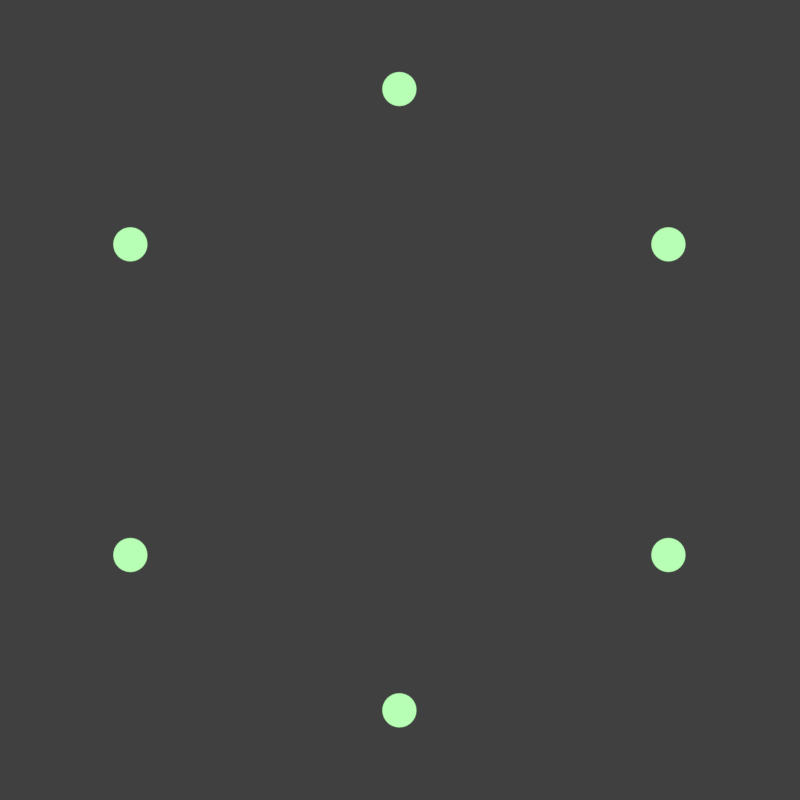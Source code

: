 # Source: spinner_top_approach.blend  (saved by Blender 2.78.0; exported with 4.5.12 LTS)
import bpy
from mathutils import Matrix  # noqa: F401  (used for matrix-valued properties, if any)

bpy.ops.wm.read_factory_settings(use_empty=True)
scene = bpy.context.scene
scene.name = 'spinner-top-approach'

# ---- collections
col_collection_1 = bpy.data.collections.new('Collection 1'); scene.collection.children.link(col_collection_1)

# ---- materials (node trees are filled in below, after node groups)
mat_white = bpy.data.materials.new('white')
mat_white.alpha_threshold = 0.0
mat_white.roughness = 0.5
mat_lightgreen_001 = bpy.data.materials.new('lightgreen.001')
mat_lightgreen_001.alpha_threshold = 0.0
mat_lightgreen_001.roughness = 0.5

# ---- material node trees
mat_white.use_nodes = True; mat_white.node_tree.nodes.clear()
_N = mat_white.node_tree.nodes; _L = mat_white.node_tree.links
n0 = _N.new('ShaderNodeOutputMaterial'); n0.name = 'Material Output'; n0.location = (300, 300)
n1 = _N.new('ShaderNodeEmission'); n1.name = 'Emission'; n1.location = (10, 300)
_L.new(n1.outputs[0], n0.inputs[0])
n0.is_active_output = True
mat_lightgreen_001.use_nodes = True; mat_lightgreen_001.node_tree.nodes.clear()
_N = mat_lightgreen_001.node_tree.nodes; _L = mat_lightgreen_001.node_tree.links
n0 = _N.new('ShaderNodeOutputMaterial'); n0.name = 'Material Output'; n0.location = (300, 300)
n1 = _N.new('ShaderNodeEmission'); n1.name = 'Emission'; n1.location = (10, 300)
n1.inputs[0].default_value = (0.4772, 1.0, 0.4624, 1.0)
_L.new(n1.outputs[0], n0.inputs[0])
n0.is_active_output = True

# ---- world
world_world_008 = bpy.data.worlds.new('World.008'); scene.world = world_world_008
world_world_008.color = (0.05088, 0.05088, 0.05088)
world_world_008.use_sun_shadow = False
world_world_008.sun_shadow_jitter_overblur = 0.0
world_world_008.cycles.sampling_method = 'MANUAL'

# ---- cameras
cam_camera_042 = bpy.data.cameras.new('Camera.042')
cam_camera_042.type = 'ORTHO'
cam_camera_042.clip_end = 100.0
cam_camera_042.lens = 35.0
cam_camera_042.sensor_width = 32.0
cam_camera_042.sensor_height = 18.0
cam_camera_042.ortho_scale = 1.2
cam_camera_042.display_size = 2.0
cam_camera_042.dof.focus_distance = 0.0
cam_camera = bpy.data.cameras.new('Camera')
cam_camera.type = 'ORTHO'
cam_camera.clip_end = 100.0
cam_camera.lens = 35.0
cam_camera.sensor_width = 32.0
cam_camera.sensor_height = 18.0
cam_camera.ortho_scale = 1.2
cam_camera.display_size = 2.0
cam_camera.dof.focus_distance = 0.0

# ---- meshes
me_circle_028 = bpy.data.meshes.new('Circle.028')
me_circle_028.from_pydata([(-1.375e-08, 1.023, 0.0), (-0.1003, 1.018, 0.0), (-0.1996, 1.003, 0.0), (-0.297, 0.979, 0.0), (-0.3915, 0.9452, 0.0), (-0.4823, 0.9023, 0.0), (-0.5684, 0.8507, 0.0), (-0.649, 0.7909, 0.0), (-0.7234, 0.7234, 0.0), (-0.7909, 0.649, 0.0), (-0.8507, 0.5684, 0.0), (-0.9023, 0.4823, 0.0), (-0.9452, 0.3915, 0.0), (-0.979, 0.297, 0.0), (-1.003, 0.1996, 0.0), (-1.018, 0.1003, 0.0), (-1.023, -1.608e-07, 0.0), (-1.018, -0.1003, 0.0), (-1.003, -0.1996, 0.0), (-0.979, -0.297, 0.0), (-0.9452, -0.3915, 0.0), (-0.9023, -0.4823, 0.0), (-0.8507, -0.5684, 0.0), (-0.7909, -0.649, 0.0), (-0.7234, -0.7234, 0.0), (-0.649, -0.7909, 0.0), (-0.5684, -0.8507, 0.0), (-0.4823, -0.9023, 0.0), (-0.3915, -0.9452, 0.0), (-0.297, -0.979, 0.0), (-0.1996, -1.003, 0.0), (-0.1003, -1.018, 0.0), (8.075e-07, -1.023, 0.0), (0.1003, -1.018, 0.0), (0.1996, -1.003, 0.0), (0.297, -0.979, 0.0), (0.3915, -0.9452, 0.0), (0.4823, -0.9023, 0.0), (0.5684, -0.8507, 0.0), (0.649, -0.7909, 0.0), (0.7234, -0.7234, 0.0), (0.7909, -0.649, 0.0), (0.8507, -0.5684, 0.0), (0.9023, -0.4823, 0.0), (0.9452, -0.3915, 0.0), (0.979, -0.297, 0.0), (1.003, -0.1996, 0.0), (1.018, -0.1003, 0.0), (1.023, -4.698e-07, 0.0), (1.018, 0.1003, 0.0), (1.003, 0.1996, 0.0), (0.979, 0.297, 0.0), (0.9452, 0.3915, 0.0), (0.9023, 0.4823, 0.0), (0.8507, 0.5684, 0.0), (0.7909, 0.649, 0.0), (0.7234, 0.7234, 0.0), (0.649, 0.7909, 0.0), (0.5684, 0.8507, 0.0), (0.4823, 0.9023, 0.0), (0.3915, 0.9452, 0.0), (0.297, 0.979, 0.0), (0.1996, 1.003, 0.0), (0.1003, 1.018, 0.0), (-3.51e-08, 1.059, 0.0), (-0.1038, 1.054, 0.0), (-0.2066, 1.039, 0.0), (-0.3074, 1.013, 0.0), (-0.4052, 0.9783, 0.0), (-0.4992, 0.9339, 0.0), (-0.5883, 0.8805, 0.0), (-0.6718, 0.8186, 0.0), (-0.7488, 0.7488, 0.0), (-0.8186, 0.6718, 0.0), (-0.8805, 0.5883, 0.0), (-0.9339, 0.4992, 0.0), (-0.9783, 0.4052, 0.0), (-1.013, 0.3074, 0.0), (-1.039, 0.2066, 0.0), (-1.054, 0.1038, 0.0), (-1.059, -1.575e-07, 0.0), (-1.054, -0.1038, 0.0), (-1.039, -0.2066, 0.0), (-1.013, -0.3074, 0.0), (-0.9783, -0.4052, 0.0), (-0.9339, -0.4992, 0.0), (-0.8805, -0.5883, 0.0), (-0.8186, -0.6718, 0.0), (-0.7488, -0.7488, 0.0), (-0.6718, -0.8186, 0.0), (-0.5883, -0.8805, 0.0), (-0.4992, -0.9339, 0.0), (-0.4052, -0.9783, 0.0), (-0.3074, -1.013, 0.0), (-0.2066, -1.039, 0.0), (-0.1038, -1.054, 0.0), (8.149e-07, -1.059, 0.0), (0.1038, -1.054, 0.0), (0.2066, -1.039, 0.0), (0.3074, -1.013, 0.0), (0.4052, -0.9783, 0.0), (0.4992, -0.9339, 0.0), (0.5883, -0.8805, 0.0), (0.6718, -0.8186, 0.0), (0.7488, -0.7488, 0.0), (0.8186, -0.6718, 0.0), (0.8805, -0.5883, 0.0), (0.9339, -0.4992, 0.0), (0.9783, -0.4052, 0.0), (1.013, -0.3074, 0.0), (1.039, -0.2066, 0.0), (1.054, -0.1038, 0.0), (1.059, -4.773e-07, 0.0), (1.054, 0.1038, 0.0), (1.039, 0.2066, 0.0), (1.013, 0.3074, 0.0), (0.9783, 0.4052, 0.0), (0.9339, 0.4992, 0.0), (0.8805, 0.5883, 0.0), (0.8186, 0.6718, 0.0), (0.7488, 0.7488, 0.0), (0.6718, 0.8186, 0.0), (0.5883, 0.8805, 0.0), (0.4992, 0.9339, 0.0), (0.4052, 0.9783, 0.0), (0.3074, 1.013, 0.0), (0.2066, 1.039, 0.0), (0.1038, 1.054, 0.0)], [], [(43, 42, 106, 107), (17, 16, 80, 81), (44, 43, 107, 108), (18, 17, 81, 82), (45, 44, 108, 109), (19, 18, 82, 83), (46, 45, 109, 110), (20, 19, 83, 84), (47, 46, 110, 111), (21, 20, 84, 85), (48, 47, 111, 112), (22, 21, 85, 86), (49, 48, 112, 113), (23, 22, 86, 87), (50, 49, 113, 114), (24, 23, 87, 88), (51, 50, 114, 115), (25, 24, 88, 89), (52, 51, 115, 116), (26, 25, 89, 90), (53, 52, 116, 117), (27, 26, 90, 91), (1, 0, 64, 65), (54, 53, 117, 118), (28, 27, 91, 92), (2, 1, 65, 66), (55, 54, 118, 119), (29, 28, 92, 93), (3, 2, 66, 67), (56, 55, 119, 120), (30, 29, 93, 94), (4, 3, 67, 68), (57, 56, 120, 121), (31, 30, 94, 95), (5, 4, 68, 69), (58, 57, 121, 122), (32, 31, 95, 96), (6, 5, 69, 70), (59, 58, 122, 123), (33, 32, 96, 97), (7, 6, 70, 71), (60, 59, 123, 124), (34, 33, 97, 98), (8, 7, 71, 72), (61, 60, 124, 125), (35, 34, 98, 99), (9, 8, 72, 73), (62, 61, 125, 126), (36, 35, 99, 100), (10, 9, 73, 74), (63, 62, 126, 127), (37, 36, 100, 101), (11, 10, 74, 75), (0, 63, 127, 64), (38, 37, 101, 102), (12, 11, 75, 76), (39, 38, 102, 103), (13, 12, 76, 77), (40, 39, 103, 104), (14, 13, 77, 78), (41, 40, 104, 105), (15, 14, 78, 79), (42, 41, 105, 106), (16, 15, 79, 80)])
me_circle_028.materials.append(mat_white)
me_circle_028.use_remesh_preserve_volume = False
me_circle_028.use_remesh_preserve_attributes = False
me_circle_028.use_mirror_vertex_groups = False
me_circle_028.update()
me_circle_007 = bpy.data.meshes.new('Circle.007')
me_circle_007.from_pydata([(0.0, 1.0, 0.0), (-0.866, 0.5, 0.0), (-0.866, -0.5, 0.0), (8.742e-08, -1.0, 0.0), (0.866, -0.5, 0.0), (0.866, 0.5, 0.0)], [], [])
me_circle_007.use_remesh_preserve_volume = False
me_circle_007.use_remesh_preserve_attributes = False
me_circle_007.use_mirror_vertex_groups = False
me_circle_007.update()
me_circle_008 = bpy.data.meshes.new('Circle.008')
me_circle_008.from_pydata([(0.0, 1.0, 0.0), (-0.1951, 0.9808, 0.0), (-0.3827, 0.9239, 0.0), (-0.5556, 0.8315, 0.0), (-0.7071, 0.7071, 0.0), (-0.8315, 0.5556, 0.0), (-0.9239, 0.3827, 0.0), (-0.9808, 0.1951, 0.0), (-1.0, 7.55e-08, 0.0), (-0.9808, -0.1951, 0.0), (-0.9239, -0.3827, 0.0), (-0.8315, -0.5556, 0.0), (-0.7071, -0.7071, 0.0), (-0.5556, -0.8315, 0.0), (-0.3827, -0.9239, 0.0), (-0.1951, -0.9808, 0.0), (3.258e-07, -1.0, 0.0), (0.1951, -0.9808, 0.0), (0.3827, -0.9239, 0.0), (0.5556, -0.8315, 0.0), (0.7071, -0.7071, 0.0), (0.8315, -0.5556, 0.0), (0.9239, -0.3827, 0.0), (0.9808, -0.1951, 0.0), (1.0, 9.656e-07, 0.0), (0.9808, 0.1951, 0.0), (0.9239, 0.3827, 0.0), (0.8315, 0.5556, 0.0), (0.7071, 0.7071, 0.0), (0.5556, 0.8315, 0.0), (0.3827, 0.9239, 0.0), (0.1951, 0.9808, 0.0)], [], [(1, 2, 3, 4, 5, 6, 7, 8, 9, 10, 11, 12, 13, 14, 15, 16, 17, 18, 19, 20, 21, 22, 23, 24, 25, 26, 27, 28, 29, 30, 31, 0)])
me_circle_008.materials.append(mat_lightgreen_001)
me_circle_008.use_remesh_preserve_volume = False
me_circle_008.use_remesh_preserve_attributes = False
me_circle_008.use_mirror_vertex_groups = False
me_circle_008.update()

# ---- objects
ob_camera_004 = bpy.data.objects.new('Camera.004', cam_camera_042)
ob_circle_021 = bpy.data.objects.new('Circle.021', me_circle_028)
ob_camera = bpy.data.objects.new('Camera', cam_camera)
ob_circle_001 = bpy.data.objects.new('Circle.001', me_circle_007)
ob_circle_005 = bpy.data.objects.new('Circle.005', me_circle_008)

# ---- transforms, parenting, visibility, modifiers, constraints
ob_camera_004.location = (2.0, 0.0, 5.0)
ob_camera_004.lineart.crease_threshold = 0.0
ob_circle_021.location = (0.0, 0.0, 0.0)
ob_circle_021.scale = (0.5492, 0.5492, 0.5492)
ob_circle_021.lineart.crease_threshold = 0.0
ob_camera.location = (0.0, 0.0, 5.0)
ob_camera.lineart.crease_threshold = 0.0
ob_circle_001.location = (2.0, 0.0, 0.0)
ob_circle_001.scale = (0.466, 0.466, 0.466)
ob_circle_001.show_instancer_for_render = False
ob_circle_001.instance_type = 'VERTS'
ob_circle_001.lineart.crease_threshold = 0.0
ob_circle_005.parent = ob_circle_001
ob_circle_005.matrix_parent_inverse = Matrix(((2.123, 0.0, 0.0, -12.74), (0.0, 2.123, 0.0, -14.86), (0.0, 0.0, 2.123, -0.0), (0.0, 0.0, 0.0, 1.0)))
ob_circle_005.location = (6.0, 7.0, 0.0)
ob_circle_005.scale = (0.02582, 0.02582, 0.02582)
ob_circle_005.lineart.crease_threshold = 0.0

# ---- collection membership
col_collection_1.objects.link(ob_camera_004)
col_collection_1.objects.link(ob_circle_021)
col_collection_1.objects.link(ob_camera)
col_collection_1.objects.link(ob_circle_001)
col_collection_1.objects.link(ob_circle_005)

# ---- scene / render settings (as saved in the file)
scene.camera = ob_camera_004
scene.frame_start = 1; scene.frame_end = 2; scene.frame_set(2)
scene.render.engine = 'CYCLES'
scene.render.image_settings.compression = 0
scene.render.resolution_x = 768
scene.render.resolution_y = 768
scene.render.fps = 30
scene.render.dither_intensity = 0.0
scene.render.film_transparent = True
scene.cycles.use_denoising = False
scene.cycles.samples = 15
scene.cycles.sampling_pattern = 'TABULATED_SOBOL'
scene.cycles.light_sampling_threshold = 0.0
scene.cycles.use_adaptive_sampling = False
scene.cycles.use_light_tree = False
scene.cycles.blur_glossy = 0.0
scene.cycles.max_bounces = 6
scene.cycles.diffuse_bounces = 6
scene.cycles.glossy_bounces = 6
scene.cycles.transmission_bounces = 6
scene.cycles.volume_bounces = 6
scene.cycles.transparent_max_bounces = 6
scene.cycles.sample_clamp_indirect = 0.0
scene.view_settings.view_transform = 'Standard'
bpy.context.view_layer.update()
